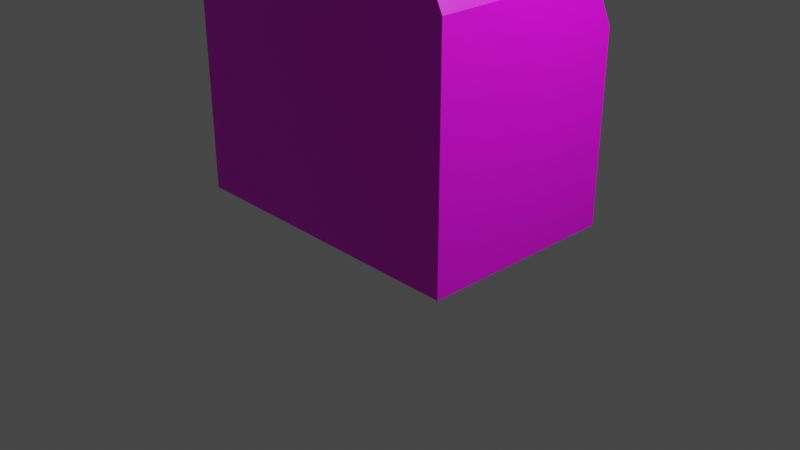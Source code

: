 # Source: ObjectMineEntrance.blend  (saved by Blender 3.4.6; exported with 4.5.12 LTS)
import bpy
from mathutils import Matrix  # noqa: F401  (used for matrix-valued properties, if any)

bpy.ops.wm.read_factory_settings(use_empty=True)
scene = bpy.context.scene
scene.name = 'Scene'

# ---- collections
col_collection = bpy.data.collections.new('Collection'); scene.collection.children.link(col_collection)

# ---- images (referenced by path relative to the original .blend; pixels are not part of the script)
import os
ASSET_DIR = os.environ.get("B2B_ASSET_DIR", "")  # directory of the original .blend (textures are referenced by path, not embedded)
HERE = os.path.dirname(os.path.abspath(__file__))  # packed textures are extracted next to this script under _unpacked/

def load_image(name, relpath, width, height, colorspace="sRGB"):
    """Load a texture the original file referenced (path relative to the .blend, or extracted next to this script)."""
    p = next((c for c in (os.path.join(HERE, relpath), os.path.join(ASSET_DIR, relpath)) if relpath and os.path.exists(c)), "")
    if p:
        img = bpy.data.images.load(p, check_existing=True)
        img.name = name
    else:  # same state as the original file: an image datablock whose file is absent (Cycles renders it pink)
        img = bpy.data.images.new(name, width, height)
        img.source = "FILE"
        img.filepath = "//" + (relpath or name)
    img.colorspace_settings.name = colorspace
    return img
img_objectmineentrance_texture_png = load_image('ObjectMineEntrance_Texture.png', 'ObjectMineEntrance_Texture.png', 1024, 1024, 'sRGB')

# ---- materials (node trees are filled in below, after node groups)
mat_material = bpy.data.materials.new('Material')
mat_material.alpha_threshold = 0.0
mat_material.use_transparent_shadow = False
mat_material.roughness = 0.5
mat_material.line_color = (0.0, 0.0, 0.0, 1.0)

# ---- material node trees
mat_material.use_nodes = True; mat_material.node_tree.nodes.clear()
_N = mat_material.node_tree.nodes; _L = mat_material.node_tree.links
n0 = _N.new('ShaderNodeOutputMaterial'); n0.name = 'Material Output'; n0.location = (300, 300)
n1 = _N.new('ShaderNodeBsdfPrincipled'); n1.name = 'Principled BSDF'; n1.location = (10, 300)
n1.distribution = 'GGX'
n1.subsurface_method = 'RANDOM_WALK_SKIN'
n1.inputs[3].default_value = 1.45
n1.inputs[27].default_value = (0.0, 0.0, 0.0, 1.0)
n1.inputs[28].default_value = 1.0
n2 = _N.new('ShaderNodeTexImage'); n2.name = 'Image Texture'; n2.location = (-330, 176)
n2.image = img_objectmineentrance_texture_png
_L.new(n1.outputs[0], n0.inputs[0])
_L.new(n2.outputs[0], n1.inputs[0])
n0.is_active_output = True

# ---- world
world_world = bpy.data.worlds.new('World'); scene.world = world_world
world_world.use_nodes = True; world_world.node_tree.nodes.clear()
_N = world_world.node_tree.nodes; _L = world_world.node_tree.links
n0 = _N.new('ShaderNodeOutputWorld'); n0.name = 'World Output'; n0.location = (300, 300)
n1 = _N.new('ShaderNodeBackground'); n1.name = 'Background'; n1.location = (10, 300)
n1.inputs[0].default_value = (0.05088, 0.05088, 0.05088, 1.0)
_L.new(n1.outputs[0], n0.inputs[0])
n0.is_active_output = True
world_world.color = (0.05088, 0.05088, 0.05088)
world_world.use_sun_shadow = False
world_world.sun_shadow_jitter_overblur = 0.0

# ---- cameras
cam_camera = bpy.data.cameras.new('Camera')
cam_camera.clip_end = 100.0
cam_camera.ortho_scale = 7.314

# ---- lights
light_light = bpy.data.lights.new('Light', 'POINT')
light_light.transmission_factor = 0.0
light_light.energy = 1000.0
light_light.shadow_soft_size = 0.1
light_light.shadow_maximum_resolution = 0.006
light_light.use_absolute_resolution = True

# ---- meshes
me_cube_001 = bpy.data.meshes.new('Cube.001')
me_cube_001.from_pydata([(-1.662, -1.925, -1.709), (-1.271, -1.925, 1.709), (-1.662, 1.925, -1.709), (-1.662, 1.925, 0.3357), (1.662, -1.925, -1.709), (1.243, -1.925, 1.709), (1.662, 1.925, -1.709), (1.662, 1.925, 0.3357), (-1.662, 0.0, -1.709), (-1.662, -1.925, 0.0), (-1.271, 0.0, 1.709), (-1.662, 1.925, -0.9685), (0.0, 1.925, -1.709), (0.0, 1.925, 0.3357), (1.662, 1.925, -0.9685), (1.662, 0.0, -1.709), (1.243, 0.0, 1.709), (1.662, -1.925, 0.0), (0.0, -1.925, -1.709), (0.0, -1.925, 1.709), (0.0, 0.0, 1.709), (0.0, 0.0, -1.709), (0.0, -1.925, 0.0), (1.662, 0.0, 0.0), (0.0, 1.925, -0.9685), (-1.662, 0.0, 0.0), (-1.662, -0.9627, -1.709), (-1.662, -1.925, 0.8543), (-1.271, 0.9627, 1.412), (-1.662, 1.925, -1.321), (-0.8308, 1.925, -1.709), (0.8308, 1.925, 0.3357), (1.662, 1.925, -1.321), (1.662, 0.9627, -1.709), (1.243, -0.9627, 1.709), (1.662, -1.925, -0.8543), (0.8308, -1.925, -1.709), (-0.8308, -1.925, 1.709), (-1.662, 0.9627, -1.709), (-1.662, -1.925, -0.8543), (-1.271, -0.9627, 1.709), (-1.662, 1.925, -0.5187), (0.8308, 1.925, -1.709), (-0.8308, 1.925, 0.3357), (1.662, 1.925, -0.5187), (1.662, -0.9627, -1.709), (1.662, 0.9627, 1.412), (1.662, -1.925, 0.8543), (-0.8308, -1.925, -1.709), (0.8308, -1.925, 1.709), (0.0, -0.9627, 1.709), (0.0, 0.9627, 1.709), (0.8308, 0.0, 1.709), (-0.8308, 0.0, 1.709), (0.0, -0.9627, -1.709), (0.0, 0.9627, -1.709), (-0.8308, 0.0, -1.709), (0.8308, 0.0, -1.709), (-0.8308, -1.925, 0.0), (0.8308, -1.925, 0.0), (0.0, -1.925, -0.8543), (0.0, -1.925, 0.8543), (1.662, -0.9627, 0.0), (1.662, 0.9627, 0.0), (1.662, 0.0, -0.8543), (1.662, 0.0, 0.8543), (0.8308, 1.925, -0.9685), (-0.8308, 1.925, -0.9685), (0.0, 1.925, -1.321), (0.0, 1.925, -0.5187), (-1.662, 0.9627, 0.0), (-1.662, -0.9627, 0.0), (-1.662, 0.0, -0.8543), (-1.662, 0.0, 0.8543), (-1.662, -0.9627, 0.8543), (-1.662, -0.9627, -0.8543), (-1.662, 0.9627, -0.8543), (-0.8308, 1.925, -0.5187), (-0.8308, 1.925, -1.321), (0.8308, 1.925, -1.321), (1.662, 0.9627, 0.8543), (1.662, 0.9627, -0.8543), (1.662, -0.9627, -0.8543), (0.8308, -1.925, 0.8543), (0.8308, -1.925, -0.8543), (-0.8308, -1.925, -0.8543), (0.8308, 0.9627, -1.709), (-0.8308, 0.9627, -1.709), (-0.8308, -0.9627, -1.709), (-0.8308, 0.9627, 1.709), (0.8308, 0.9627, 1.709), (0.8308, -0.9627, 1.709), (-0.8308, -0.9627, 1.709), (0.8308, -0.9627, -1.709), (-0.8308, -1.925, 0.8543), (1.662, -0.9627, 0.8543), (0.8308, 1.925, -0.5187), (-1.662, 0.9627, 0.8543)], [], [(97, 28, 3, 41), (96, 31, 7, 44), (95, 34, 5, 47), (94, 37, 1, 27), (93, 45, 4, 36), (92, 40, 1, 37), (91, 50, 19, 49), (90, 51, 20, 52), (89, 28, 10, 53), (88, 54, 18, 48), (87, 55, 21, 56), (86, 33, 15, 57), (85, 58, 9, 39), (84, 59, 22, 60), (83, 49, 19, 61), (82, 62, 17, 35), (81, 63, 23, 64), (80, 46, 16, 65), (79, 66, 14, 32), (78, 67, 24, 68), (77, 43, 13, 69), (76, 70, 11, 29), (75, 71, 25, 72), (74, 40, 10, 73), (71, 74, 73, 25), (9, 27, 74, 71), (27, 1, 40, 74), (26, 75, 72, 8), (0, 39, 75, 26), (39, 9, 71, 75), (38, 76, 29, 2), (8, 72, 76, 38), (72, 25, 70, 76), (67, 77, 69, 24), (11, 41, 77, 67), (41, 3, 43, 77), (30, 78, 68, 12), (2, 29, 78, 30), (29, 11, 67, 78), (42, 79, 32, 6), (12, 68, 79, 42), (68, 24, 66, 79), (63, 80, 65, 23), (14, 44, 80, 63), (44, 7, 46, 80), (33, 81, 64, 15), (6, 32, 81, 33), (32, 14, 63, 81), (45, 82, 35, 4), (15, 64, 82, 45), (64, 23, 62, 82), (59, 83, 61, 22), (17, 47, 83, 59), (47, 5, 49, 83), (36, 84, 60, 18), (4, 35, 84, 36), (35, 17, 59, 84), (48, 85, 39, 0), (18, 60, 85, 48), (60, 22, 58, 85), (55, 86, 57, 21), (12, 42, 86, 55), (42, 6, 33, 86), (38, 87, 56, 8), (2, 30, 87, 38), (30, 12, 55, 87), (26, 88, 48, 0), (8, 56, 88, 26), (56, 21, 54, 88), (51, 89, 53, 20), (13, 43, 89, 51), (43, 3, 28, 89), (46, 90, 52, 16), (7, 31, 90, 46), (31, 13, 51, 90), (34, 91, 49, 5), (16, 52, 91, 34), (52, 20, 50, 91), (50, 92, 37, 19), (20, 53, 92, 50), (53, 10, 40, 92), (54, 93, 36, 18), (21, 57, 93, 54), (57, 15, 45, 93), (58, 94, 27, 9), (22, 61, 94, 58), (61, 19, 37, 94), (62, 95, 47, 17), (23, 65, 95, 62), (65, 16, 34, 95), (66, 96, 44, 14), (24, 69, 96, 66), (69, 13, 31, 96), (70, 97, 41, 11), (25, 73, 97, 70), (73, 10, 28, 97)])
_uv = me_cube_001.uv_layers.new(name='UVMap')
_uv.uv.foreach_set('vector', [0.1491, 0.1875, 0.2116, 0.1875, 0.2116, 0.25, 0.1491, 0.25, 0.1491, 0.4375, 0.2116, 0.4375, 0.2116, 0.5, 0.1491, 0.5, 0.5625, 0.6875, 0.625, 0.6875, 0.625, 0.75, 0.5625, 0.75, 0.283, 0.6173, 0.3455, 0.6173, 0.3455, 0.6798, 0.283, 0.6798, 0.3125, 0.6875, 0.375, 0.6875, 0.375, 0.75, 0.3125, 0.75, 0.3991, 0.6875, 0.4616, 0.6875, 0.4616, 0.75, 0.3991, 0.75, 0.2741, 0.6875, 0.3366, 0.6875, 0.3366, 0.75, 0.2741, 0.75, 0.2741, 0.5625, 0.3366, 0.5625, 0.3366, 0.625, 0.2741, 0.625, 0.3991, 0.5625, 0.4616, 0.5625, 0.4616, 0.625, 0.3991, 0.625, 0.1875, 0.6875, 0.25, 0.6875, 0.25, 0.75, 0.1875, 0.75, 0.1875, 0.5625, 0.25, 0.5625, 0.25, 0.625, 0.1875, 0.625, 0.3125, 0.5625, 0.375, 0.5625, 0.375, 0.625, 0.3125, 0.625, 0.158, 0.6173, 0.2205, 0.6173, 0.2205, 0.6798, 0.158, 0.6798, 0.7275, 0.466, 0.79, 0.466, 0.79, 0.5285, 0.7275, 0.5285, 0.283, 0.4923, 0.3455, 0.4923, 0.3455, 0.5548, 0.283, 0.5548, 0.4375, 0.6875, 0.5, 0.6875, 0.5, 0.75, 0.4375, 0.75, 0.4375, 0.5625, 0.5, 0.5625, 0.5, 0.625, 0.4375, 0.625, 0.5625, 0.5625, 0.625, 0.5625, 0.625, 0.625, 0.5625, 0.625, 0.4375, 0.4375, 0.5, 0.4375, 0.5, 0.5, 0.4375, 0.5, 0.4375, 0.3125, 0.5, 0.3125, 0.5, 0.375, 0.4375, 0.375, 0.1491, 0.3125, 0.2116, 0.3125, 0.2116, 0.375, 0.1491, 0.375, 0.4375, 0.1875, 0.5, 0.1875, 0.5, 0.25, 0.4375, 0.25, 0.4375, 0.0625, 0.5, 0.0625, 0.5, 0.125, 0.4375, 0.125, 0.1491, 0.0625, 0.2116, 0.0625, 0.2116, 0.125, 0.1491, 0.125, 0.08659, 0.0625, 0.1491, 0.0625, 0.1491, 0.125, 0.08659, 0.125, 0.08659, 0.0, 0.1491, 0.0, 0.1491, 0.0625, 0.08659, 0.0625, 0.1491, 0.0, 0.2116, 0.0, 0.2116, 0.0625, 0.1491, 0.0625, 0.375, 0.0625, 0.4375, 0.0625, 0.4375, 0.125, 0.375, 0.125, 0.375, 0.0, 0.4375, 0.0, 0.4375, 0.0625, 0.375, 0.0625, 0.4375, 0.0, 0.5, 0.0, 0.5, 0.0625, 0.4375, 0.0625, 0.375, 0.1875, 0.4375, 0.1875, 0.4375, 0.25, 0.375, 0.25, 0.375, 0.125, 0.4375, 0.125, 0.4375, 0.1875, 0.375, 0.1875, 0.4375, 0.125, 0.5, 0.125, 0.5, 0.1875, 0.4375, 0.1875, 0.08659, 0.3125, 0.1491, 0.3125, 0.1491, 0.375, 0.08659, 0.375, 0.08659, 0.25, 0.1491, 0.25, 0.1491, 0.3125, 0.08659, 0.3125, 0.1491, 0.25, 0.2116, 0.25, 0.2116, 0.3125, 0.1491, 0.3125, 0.375, 0.3125, 0.4375, 0.3125, 0.4375, 0.375, 0.375, 0.375, 0.375, 0.25, 0.4375, 0.25, 0.4375, 0.3125, 0.375, 0.3125, 0.4375, 0.25, 0.5, 0.25, 0.5, 0.3125, 0.4375, 0.3125, 0.375, 0.4375, 0.4375, 0.4375, 0.4375, 0.5, 0.375, 0.5, 0.375, 0.375, 0.4375, 0.375, 0.4375, 0.4375, 0.375, 0.4375, 0.4375, 0.375, 0.5, 0.375, 0.5, 0.4375, 0.4375, 0.4375, 0.08659, 0.5625, 0.1491, 0.5625, 0.1491, 0.625, 0.08659, 0.625, 0.08659, 0.5, 0.1491, 0.5, 0.1491, 0.5625, 0.08659, 0.5625, 0.1491, 0.5, 0.2116, 0.5, 0.2116, 0.5625, 0.1491, 0.5625, 0.375, 0.5625, 0.4375, 0.5625, 0.4375, 0.625, 0.375, 0.625, 0.375, 0.5, 0.4375, 0.5, 0.4375, 0.5625, 0.375, 0.5625, 0.4375, 0.5, 0.5, 0.5, 0.5, 0.5625, 0.4375, 0.5625, 0.375, 0.6875, 0.4375, 0.6875, 0.4375, 0.75, 0.375, 0.75, 0.375, 0.625, 0.4375, 0.625, 0.4375, 0.6875, 0.375, 0.6875, 0.4375, 0.625, 0.5, 0.625, 0.5, 0.6875, 0.4375, 0.6875, 0.79, 0.466, 0.8525, 0.466, 0.8525, 0.5285, 0.79, 0.5285, 0.2205, 0.4298, 0.283, 0.4298, 0.283, 0.4923, 0.2205, 0.4923, 0.283, 0.4298, 0.3455, 0.4298, 0.3455, 0.4923, 0.283, 0.4923, 0.665, 0.466, 0.7275, 0.466, 0.7275, 0.5285, 0.665, 0.5285, 0.09546, 0.4298, 0.158, 0.4298, 0.158, 0.4923, 0.09546, 0.4923, 0.158, 0.4298, 0.2205, 0.4298, 0.2205, 0.4923, 0.158, 0.4923, 0.09546, 0.6173, 0.158, 0.6173, 0.158, 0.6798, 0.09546, 0.6798, 0.665, 0.5285, 0.7275, 0.5285, 0.7275, 0.591, 0.665, 0.591, 0.7275, 0.5285, 0.79, 0.5285, 0.79, 0.591, 0.7275, 0.591, 0.25, 0.5625, 0.3125, 0.5625, 0.3125, 0.625, 0.25, 0.625, 0.25, 0.5, 0.3125, 0.5, 0.3125, 0.5625, 0.25, 0.5625, 0.3125, 0.5, 0.375, 0.5, 0.375, 0.5625, 0.3125, 0.5625, 0.125, 0.5625, 0.1875, 0.5625, 0.1875, 0.625, 0.125, 0.625, 0.125, 0.5, 0.1875, 0.5, 0.1875, 0.5625, 0.125, 0.5625, 0.1875, 0.5, 0.25, 0.5, 0.25, 0.5625, 0.1875, 0.5625, 0.125, 0.6875, 0.1875, 0.6875, 0.1875, 0.75, 0.125, 0.75, 0.125, 0.625, 0.1875, 0.625, 0.1875, 0.6875, 0.125, 0.6875, 0.1875, 0.625, 0.25, 0.625, 0.25, 0.6875, 0.1875, 0.6875, 0.3366, 0.5625, 0.3991, 0.5625, 0.3991, 0.625, 0.3366, 0.625, 0.3366, 0.5, 0.3991, 0.5, 0.3991, 0.5625, 0.3366, 0.5625, 0.3991, 0.5, 0.4616, 0.5, 0.4616, 0.5625, 0.3991, 0.5625, 0.625, 0.5625, 0.6875, 0.5625, 0.6875, 0.625, 0.625, 0.625, 0.2116, 0.5, 0.2741, 0.5, 0.2741, 0.5625, 0.2116, 0.5625, 0.2741, 0.5, 0.3366, 0.5, 0.3366, 0.5625, 0.2741, 0.5625, 0.2116, 0.6875, 0.2741, 0.6875, 0.2741, 0.75, 0.2116, 0.75, 0.2116, 0.625, 0.2741, 0.625, 0.2741, 0.6875, 0.2116, 0.6875, 0.2741, 0.625, 0.3366, 0.625, 0.3366, 0.6875, 0.2741, 0.6875, 0.3366, 0.6875, 0.3991, 0.6875, 0.3991, 0.75, 0.3366, 0.75, 0.3366, 0.625, 0.3991, 0.625, 0.3991, 0.6875, 0.3366, 0.6875, 0.3991, 0.625, 0.4616, 0.625, 0.4616, 0.6875, 0.3991, 0.6875, 0.25, 0.6875, 0.3125, 0.6875, 0.3125, 0.75, 0.25, 0.75, 0.25, 0.625, 0.3125, 0.625, 0.3125, 0.6875, 0.25, 0.6875, 0.3125, 0.625, 0.375, 0.625, 0.375, 0.6875, 0.3125, 0.6875, 0.2205, 0.6173, 0.283, 0.6173, 0.283, 0.6798, 0.2205, 0.6798, 0.79, 0.5285, 0.8525, 0.5285, 0.8525, 0.591, 0.79, 0.591, 0.283, 0.5548, 0.3455, 0.5548, 0.3455, 0.6173, 0.283, 0.6173, 0.08659, 0.6875, 0.1491, 0.6875, 0.1491, 0.75, 0.08659, 0.75, 0.08659, 0.625, 0.1491, 0.625, 0.1491, 0.6875, 0.08659, 0.6875, 0.5625, 0.625, 0.625, 0.625, 0.625, 0.6875, 0.5625, 0.6875, 0.08659, 0.4375, 0.1491, 0.4375, 0.1491, 0.5, 0.08659, 0.5, 0.08659, 0.375, 0.1491, 0.375, 0.1491, 0.4375, 0.08659, 0.4375, 0.1491, 0.375, 0.2116, 0.375, 0.2116, 0.4375, 0.1491, 0.4375, 0.08659, 0.1875, 0.1491, 0.1875, 0.1491, 0.25, 0.08659, 0.25, 0.08659, 0.125, 0.1491, 0.125, 0.1491, 0.1875, 0.08659, 0.1875, 0.1491, 0.125, 0.2116, 0.125, 0.2116, 0.1875, 0.1491, 0.1875])
me_cube_001.materials.append(mat_material)
me_cube_001.update()

# ---- objects
ob_light = bpy.data.objects.new('Light', light_light)
ob_camera = bpy.data.objects.new('Camera', cam_camera)
ob_cube = bpy.data.objects.new('Cube', me_cube_001)

# ---- transforms, parenting, visibility, modifiers, constraints
ob_light.location = (4.076, 1.005, 5.904)
ob_light.rotation_euler = (0.6503, 0.05522, 1.866)
ob_light.lock_rotations_4d = False
ob_light.empty_display_type = 'ARROWS'
ob_light.color = (0.0, 0.0, 0.0, 0.0)
ob_light.lineart.crease_threshold = 0.0
ob_camera.location = (7.359, -6.926, 4.958)
ob_camera.rotation_euler = (1.109, 0.0, 0.8149)
ob_camera.lock_rotations_4d = False
ob_camera.empty_display_type = 'ARROWS'
ob_camera.color = (0.0, 0.0, 0.0, 0.0)
ob_camera.display_type = 'WIRE'
ob_camera.lineart.crease_threshold = 0.0
ob_cube.location = (-0.2325, 0.2147, 1.709)
ob_cube.scale = (1.0, 0.5706, 1.0)

# ---- collection membership
col_collection.objects.link(ob_light)
col_collection.objects.link(ob_camera)
col_collection.objects.link(ob_cube)

# ---- scene / render settings (as saved in the file)
scene.camera = ob_camera
scene.frame_start = 1; scene.frame_end = 250; scene.frame_set(1)
scene.render.engine = 'BLENDER_EEVEE_NEXT'
scene.cycles.sampling_pattern = 'TABULATED_SOBOL'
scene.cycles.use_light_tree = False
scene.view_settings.view_transform = 'Filmic'
bpy.context.view_layer.update()
